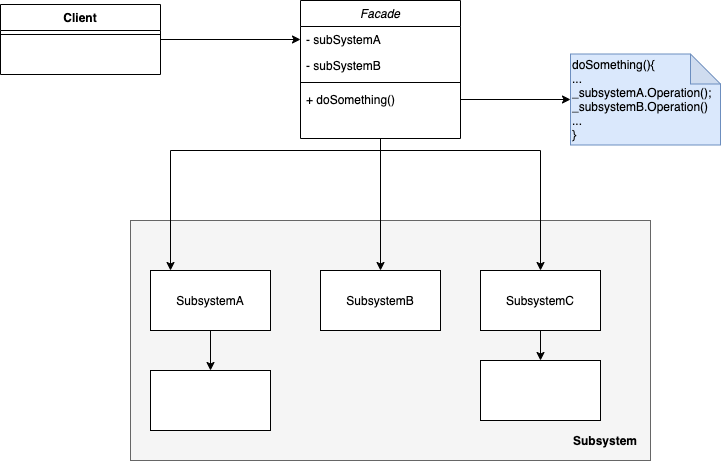

The diagram above was exported from draw.io. Its source (the exported page's mxGraphModel, read from the mxfile embedded in the PNG):
<mxGraphModel dx="1298" dy="834" grid="1" gridSize="10" guides="1" tooltips="1" connect="1" arrows="1" fold="1" page="1" pageScale="1" pageWidth="827" pageHeight="1169" math="0" shadow="0">
  <root>
    <mxCell id="WIyWlLk6GJQsqaUBKTNV-0" />
    <mxCell id="WIyWlLk6GJQsqaUBKTNV-1" parent="WIyWlLk6GJQsqaUBKTNV-0" />
    <mxCell id="ZkrSqkKv9cSo2jQq2VfD-9" style="edgeStyle=orthogonalEdgeStyle;rounded=0;orthogonalLoop=1;jettySize=auto;html=1;entryX=0;entryY=0.5;entryDx=0;entryDy=0;" edge="1" parent="WIyWlLk6GJQsqaUBKTNV-1" source="ZkrSqkKv9cSo2jQq2VfD-6" target="ZkrSqkKv9cSo2jQq2VfD-1">
      <mxGeometry relative="1" as="geometry" />
    </mxCell>
    <mxCell id="ZkrSqkKv9cSo2jQq2VfD-10" value="" style="rounded=0;whiteSpace=wrap;html=1;fillColor=#f5f5f5;strokeColor=#666666;fontColor=#333333;" vertex="1" parent="WIyWlLk6GJQsqaUBKTNV-1">
      <mxGeometry x="170" y="290" width="520" height="240" as="geometry" />
    </mxCell>
    <mxCell id="ZkrSqkKv9cSo2jQq2VfD-19" style="edgeStyle=orthogonalEdgeStyle;rounded=0;orthogonalLoop=1;jettySize=auto;html=1;entryX=0.5;entryY=0;entryDx=0;entryDy=0;" edge="1" parent="WIyWlLk6GJQsqaUBKTNV-1" source="ZkrSqkKv9cSo2jQq2VfD-11" target="ZkrSqkKv9cSo2jQq2VfD-18">
      <mxGeometry relative="1" as="geometry" />
    </mxCell>
    <mxCell id="ZkrSqkKv9cSo2jQq2VfD-11" value="SubsystemA" style="rounded=0;whiteSpace=wrap;html=1;" vertex="1" parent="WIyWlLk6GJQsqaUBKTNV-1">
      <mxGeometry x="190" y="340" width="120" height="60" as="geometry" />
    </mxCell>
    <mxCell id="ZkrSqkKv9cSo2jQq2VfD-12" value="SubsystemB" style="rounded=0;whiteSpace=wrap;html=1;" vertex="1" parent="WIyWlLk6GJQsqaUBKTNV-1">
      <mxGeometry x="360" y="340" width="120" height="60" as="geometry" />
    </mxCell>
    <mxCell id="ZkrSqkKv9cSo2jQq2VfD-21" style="edgeStyle=orthogonalEdgeStyle;rounded=0;orthogonalLoop=1;jettySize=auto;html=1;entryX=0.5;entryY=0;entryDx=0;entryDy=0;" edge="1" parent="WIyWlLk6GJQsqaUBKTNV-1" source="ZkrSqkKv9cSo2jQq2VfD-13" target="ZkrSqkKv9cSo2jQq2VfD-20">
      <mxGeometry relative="1" as="geometry" />
    </mxCell>
    <mxCell id="ZkrSqkKv9cSo2jQq2VfD-13" value="SubsystemC" style="rounded=0;whiteSpace=wrap;html=1;" vertex="1" parent="WIyWlLk6GJQsqaUBKTNV-1">
      <mxGeometry x="520" y="340" width="120" height="60" as="geometry" />
    </mxCell>
    <mxCell id="ZkrSqkKv9cSo2jQq2VfD-14" value="Subsystem" style="text;html=1;strokeColor=none;fillColor=none;align=center;verticalAlign=middle;whiteSpace=wrap;rounded=0;fontStyle=1" vertex="1" parent="WIyWlLk6GJQsqaUBKTNV-1">
      <mxGeometry x="610" y="500" width="70" height="20" as="geometry" />
    </mxCell>
    <mxCell id="ZkrSqkKv9cSo2jQq2VfD-18" value="" style="rounded=0;whiteSpace=wrap;html=1;" vertex="1" parent="WIyWlLk6GJQsqaUBKTNV-1">
      <mxGeometry x="190" y="440" width="120" height="60" as="geometry" />
    </mxCell>
    <mxCell id="ZkrSqkKv9cSo2jQq2VfD-20" value="" style="rounded=0;whiteSpace=wrap;html=1;" vertex="1" parent="WIyWlLk6GJQsqaUBKTNV-1">
      <mxGeometry x="520" y="430" width="120" height="60" as="geometry" />
    </mxCell>
    <mxCell id="ZkrSqkKv9cSo2jQq2VfD-22" value="doSomething(){&lt;br&gt;...&lt;br&gt;_subsystemA.Operation();&lt;br&gt;_subsystemB.Operation()&lt;br&gt;...&lt;br&gt;}" style="shape=note;whiteSpace=wrap;html=1;backgroundOutline=1;darkOpacity=0.05;align=left;fillColor=#dae8fc;strokeColor=#6c8ebf;" vertex="1" parent="WIyWlLk6GJQsqaUBKTNV-1">
      <mxGeometry x="610" y="123.5" width="150" height="91" as="geometry" />
    </mxCell>
    <mxCell id="ZkrSqkKv9cSo2jQq2VfD-23" style="edgeStyle=orthogonalEdgeStyle;rounded=0;orthogonalLoop=1;jettySize=auto;html=1;" edge="1" parent="WIyWlLk6GJQsqaUBKTNV-1" source="ZkrSqkKv9cSo2jQq2VfD-5" target="ZkrSqkKv9cSo2jQq2VfD-22">
      <mxGeometry relative="1" as="geometry" />
    </mxCell>
    <mxCell id="ZkrSqkKv9cSo2jQq2VfD-0" value="Facade" style="swimlane;fontStyle=2;align=center;verticalAlign=top;childLayout=stackLayout;horizontal=1;startSize=26;horizontalStack=0;resizeParent=1;resizeLast=0;collapsible=1;marginBottom=0;rounded=0;shadow=0;strokeWidth=1;" vertex="1" parent="WIyWlLk6GJQsqaUBKTNV-1">
      <mxGeometry x="340" y="70" width="160" height="138" as="geometry">
        <mxRectangle x="230" y="140" width="160" height="26" as="alternateBounds" />
      </mxGeometry>
    </mxCell>
    <mxCell id="ZkrSqkKv9cSo2jQq2VfD-1" value="- subSystemA" style="text;align=left;verticalAlign=top;spacingLeft=4;spacingRight=4;overflow=hidden;rotatable=0;points=[[0,0.5],[1,0.5]];portConstraint=eastwest;" vertex="1" parent="ZkrSqkKv9cSo2jQq2VfD-0">
      <mxGeometry y="26" width="160" height="26" as="geometry" />
    </mxCell>
    <mxCell id="ZkrSqkKv9cSo2jQq2VfD-2" value="- subSystemB" style="text;align=left;verticalAlign=top;spacingLeft=4;spacingRight=4;overflow=hidden;rotatable=0;points=[[0,0.5],[1,0.5]];portConstraint=eastwest;rounded=0;shadow=0;html=0;" vertex="1" parent="ZkrSqkKv9cSo2jQq2VfD-0">
      <mxGeometry y="52" width="160" height="26" as="geometry" />
    </mxCell>
    <mxCell id="ZkrSqkKv9cSo2jQq2VfD-4" value="" style="line;html=1;strokeWidth=1;align=left;verticalAlign=middle;spacingTop=-1;spacingLeft=3;spacingRight=3;rotatable=0;labelPosition=right;points=[];portConstraint=eastwest;" vertex="1" parent="ZkrSqkKv9cSo2jQq2VfD-0">
      <mxGeometry y="78" width="160" height="8" as="geometry" />
    </mxCell>
    <mxCell id="ZkrSqkKv9cSo2jQq2VfD-5" value="+ doSomething()" style="text;align=left;verticalAlign=top;spacingLeft=4;spacingRight=4;overflow=hidden;rotatable=0;points=[[0,0.5],[1,0.5]];portConstraint=eastwest;" vertex="1" parent="ZkrSqkKv9cSo2jQq2VfD-0">
      <mxGeometry y="86" width="160" height="26" as="geometry" />
    </mxCell>
    <mxCell id="ZkrSqkKv9cSo2jQq2VfD-6" value="Client" style="swimlane;fontStyle=1;align=center;verticalAlign=top;childLayout=stackLayout;horizontal=1;startSize=26;horizontalStack=0;resizeParent=1;resizeLast=0;collapsible=1;marginBottom=0;rounded=0;shadow=0;strokeWidth=1;" vertex="1" parent="WIyWlLk6GJQsqaUBKTNV-1">
      <mxGeometry x="40" y="74" width="160" height="70" as="geometry">
        <mxRectangle x="340" y="380" width="170" height="26" as="alternateBounds" />
      </mxGeometry>
    </mxCell>
    <mxCell id="ZkrSqkKv9cSo2jQq2VfD-8" value="" style="line;html=1;strokeWidth=1;align=left;verticalAlign=middle;spacingTop=-1;spacingLeft=3;spacingRight=3;rotatable=0;labelPosition=right;points=[];portConstraint=eastwest;" vertex="1" parent="ZkrSqkKv9cSo2jQq2VfD-6">
      <mxGeometry y="26" width="160" height="8" as="geometry" />
    </mxCell>
    <mxCell id="ZkrSqkKv9cSo2jQq2VfD-15" style="edgeStyle=orthogonalEdgeStyle;rounded=0;orthogonalLoop=1;jettySize=auto;html=1;" edge="1" parent="WIyWlLk6GJQsqaUBKTNV-1" source="ZkrSqkKv9cSo2jQq2VfD-0" target="ZkrSqkKv9cSo2jQq2VfD-11">
      <mxGeometry relative="1" as="geometry">
        <Array as="points">
          <mxPoint x="420" y="220" />
          <mxPoint x="210" y="220" />
        </Array>
      </mxGeometry>
    </mxCell>
    <mxCell id="ZkrSqkKv9cSo2jQq2VfD-16" style="edgeStyle=orthogonalEdgeStyle;rounded=0;orthogonalLoop=1;jettySize=auto;html=1;" edge="1" parent="WIyWlLk6GJQsqaUBKTNV-1" source="ZkrSqkKv9cSo2jQq2VfD-0" target="ZkrSqkKv9cSo2jQq2VfD-12">
      <mxGeometry relative="1" as="geometry" />
    </mxCell>
    <mxCell id="ZkrSqkKv9cSo2jQq2VfD-17" style="edgeStyle=orthogonalEdgeStyle;rounded=0;orthogonalLoop=1;jettySize=auto;html=1;" edge="1" parent="WIyWlLk6GJQsqaUBKTNV-1" source="ZkrSqkKv9cSo2jQq2VfD-0" target="ZkrSqkKv9cSo2jQq2VfD-13">
      <mxGeometry relative="1" as="geometry">
        <Array as="points">
          <mxPoint x="420" y="220" />
          <mxPoint x="580" y="220" />
        </Array>
      </mxGeometry>
    </mxCell>
  </root>
</mxGraphModel>